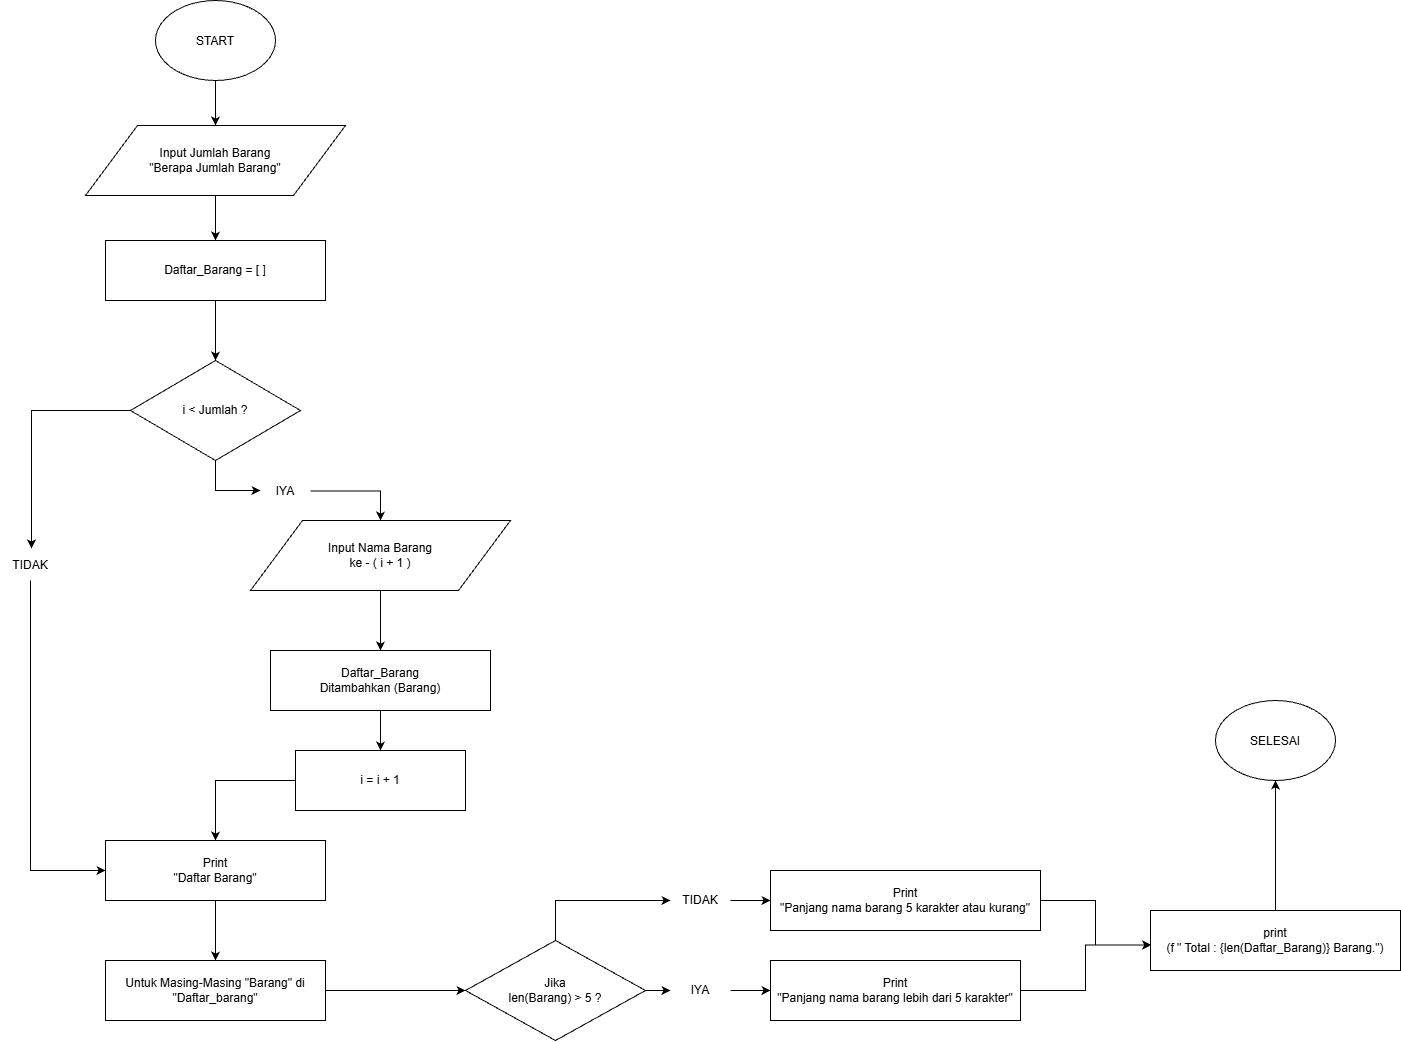

The diagram above was exported from draw.io. Its source (the exported page's mxGraphModel, read from the mxfile embedded in the PNG):
<mxGraphModel dx="2416" dy="1338" grid="1" gridSize="10" guides="1" tooltips="1" connect="1" arrows="1" fold="1" page="1" pageScale="1" pageWidth="850" pageHeight="1100" math="0" shadow="0">
  <root>
    <mxCell id="0" />
    <mxCell id="1" parent="0" />
    <mxCell id="BgANfotoJkqCnkfxvsoS-2" edge="1" parent="1" source="GsLdfD0Z6n6NPMpJxKMI-1" style="edgeStyle=orthogonalEdgeStyle;rounded=0;orthogonalLoop=1;jettySize=auto;html=1;" target="BgANfotoJkqCnkfxvsoS-1">
      <mxGeometry relative="1" as="geometry" />
    </mxCell>
    <mxCell id="BgANfotoJkqCnkfxvsoS-6" edge="1" parent="1" source="GsLdfD0Z6n6NPMpJxKMI-1" style="edgeStyle=orthogonalEdgeStyle;rounded=0;orthogonalLoop=1;jettySize=auto;html=1;" target="BgANfotoJkqCnkfxvsoS-3">
      <mxGeometry relative="1" as="geometry" />
    </mxCell>
    <mxCell id="GsLdfD0Z6n6NPMpJxKMI-1" parent="1" style="ellipse;whiteSpace=wrap;html=1;shapeInside=1;" value="START" vertex="1">
      <mxGeometry height="80" width="120" x="365" y="30" as="geometry" />
    </mxCell>
    <mxCell id="BgANfotoJkqCnkfxvsoS-7" edge="1" parent="1" source="BgANfotoJkqCnkfxvsoS-1" style="edgeStyle=orthogonalEdgeStyle;rounded=0;orthogonalLoop=1;jettySize=auto;html=1;" target="BgANfotoJkqCnkfxvsoS-5">
      <mxGeometry relative="1" as="geometry" />
    </mxCell>
    <mxCell id="BgANfotoJkqCnkfxvsoS-1" parent="1" style="rounded=0;whiteSpace=wrap;html=1;" value="Daftar_Barang = [ ]" vertex="1">
      <mxGeometry height="60" width="220" x="315" y="270" as="geometry" />
    </mxCell>
    <mxCell id="BgANfotoJkqCnkfxvsoS-3" parent="1" style="shape=parallelogram;perimeter=parallelogramPerimeter;whiteSpace=wrap;html=1;" value="Input Jumlah Barang&lt;br&gt;&quot;Berapa Jumlah Barang&quot;" vertex="1">
      <mxGeometry height="70" width="260" x="295" y="155" as="geometry" />
    </mxCell>
    <mxCell id="BgANfotoJkqCnkfxvsoS-9" edge="1" parent="1" source="BgANfotoJkqCnkfxvsoS-10" style="edgeStyle=orthogonalEdgeStyle;rounded=0;orthogonalLoop=1;jettySize=auto;html=1;" target="BgANfotoJkqCnkfxvsoS-8">
      <mxGeometry relative="1" as="geometry">
        <Array as="points">
          <mxPoint x="590.01" y="520.01" />
        </Array>
      </mxGeometry>
    </mxCell>
    <mxCell id="BgANfotoJkqCnkfxvsoS-5" parent="1" style="rhombus;whiteSpace=wrap;html=1;" value="i &lt; Jumlah ?" vertex="1">
      <mxGeometry height="100" width="170" x="340" y="390" as="geometry" />
    </mxCell>
    <mxCell id="BgANfotoJkqCnkfxvsoS-17" edge="1" parent="1" source="BgANfotoJkqCnkfxvsoS-8" style="edgeStyle=orthogonalEdgeStyle;rounded=0;orthogonalLoop=1;jettySize=auto;html=1;" target="BgANfotoJkqCnkfxvsoS-15">
      <mxGeometry relative="1" as="geometry" />
    </mxCell>
    <mxCell id="BgANfotoJkqCnkfxvsoS-8" parent="1" style="shape=parallelogram;perimeter=parallelogramPerimeter;whiteSpace=wrap;html=1;" value="Input Nama Barang&lt;br&gt;ke - ( i + 1 )" vertex="1">
      <mxGeometry height="70" width="260" x="460" y="550" as="geometry" />
    </mxCell>
    <mxCell id="BgANfotoJkqCnkfxvsoS-12" edge="1" parent="1" source="BgANfotoJkqCnkfxvsoS-5" style="edgeStyle=orthogonalEdgeStyle;rounded=0;orthogonalLoop=1;jettySize=auto;html=1;" target="BgANfotoJkqCnkfxvsoS-10" value="">
      <mxGeometry relative="1" as="geometry">
        <Array as="points">
          <mxPoint x="425" y="520.01" />
        </Array>
        <mxPoint x="425" y="490" as="sourcePoint" />
        <mxPoint x="590" y="550" as="targetPoint" />
      </mxGeometry>
    </mxCell>
    <mxCell id="BgANfotoJkqCnkfxvsoS-10" parent="1" style="text;html=1;whiteSpace=wrap;strokeColor=none;fillColor=none;align=center;verticalAlign=middle;rounded=0;" value="IYA" vertex="1">
      <mxGeometry height="25" width="50" x="470" y="508" as="geometry" />
    </mxCell>
    <mxCell id="BgANfotoJkqCnkfxvsoS-19" edge="1" parent="1" source="BgANfotoJkqCnkfxvsoS-15" style="edgeStyle=orthogonalEdgeStyle;rounded=0;orthogonalLoop=1;jettySize=auto;html=1;" target="BgANfotoJkqCnkfxvsoS-18">
      <mxGeometry relative="1" as="geometry" />
    </mxCell>
    <mxCell id="BgANfotoJkqCnkfxvsoS-15" parent="1" style="rounded=0;whiteSpace=wrap;html=1;" value="Daftar_Barang&lt;div&gt;Ditambahkan (Barang)&lt;/div&gt;" vertex="1">
      <mxGeometry height="60" width="220" x="480" y="680" as="geometry" />
    </mxCell>
    <mxCell id="BgANfotoJkqCnkfxvsoS-21" edge="1" parent="1" source="BgANfotoJkqCnkfxvsoS-18" style="edgeStyle=orthogonalEdgeStyle;rounded=0;orthogonalLoop=1;jettySize=auto;html=1;entryX=0.5;entryY=0;entryDx=0;entryDy=0;" target="BgANfotoJkqCnkfxvsoS-20">
      <mxGeometry relative="1" as="geometry">
        <Array as="points">
          <mxPoint x="425" y="810" />
        </Array>
      </mxGeometry>
    </mxCell>
    <mxCell id="BgANfotoJkqCnkfxvsoS-18" parent="1" style="rounded=0;whiteSpace=wrap;html=1;" value="i = i + 1" vertex="1">
      <mxGeometry height="60" width="170" x="505" y="780" as="geometry" />
    </mxCell>
    <mxCell id="BgANfotoJkqCnkfxvsoS-36" edge="1" parent="1" source="BgANfotoJkqCnkfxvsoS-20" style="edgeStyle=orthogonalEdgeStyle;rounded=0;orthogonalLoop=1;jettySize=auto;html=1;" target="BgANfotoJkqCnkfxvsoS-35">
      <mxGeometry relative="1" as="geometry" />
    </mxCell>
    <mxCell id="BgANfotoJkqCnkfxvsoS-20" parent="1" style="rounded=0;whiteSpace=wrap;html=1;" value="Print&lt;div&gt;&quot;Daftar Barang&quot;&lt;/div&gt;" vertex="1">
      <mxGeometry height="60" width="220" x="315" y="870" as="geometry" />
    </mxCell>
    <mxCell id="BgANfotoJkqCnkfxvsoS-33" edge="1" parent="1" source="BgANfotoJkqCnkfxvsoS-5" style="edgeStyle=orthogonalEdgeStyle;rounded=0;orthogonalLoop=1;jettySize=auto;html=1;entryX=0.517;entryY=-0.068;entryDx=0;entryDy=0;entryPerimeter=0;" target="BgANfotoJkqCnkfxvsoS-29" value="">
      <mxGeometry relative="1" as="geometry">
        <Array as="points" />
        <mxPoint x="340" y="440" as="sourcePoint" />
        <mxPoint x="315" y="900" as="targetPoint" />
      </mxGeometry>
    </mxCell>
    <mxCell id="BgANfotoJkqCnkfxvsoS-29" parent="1" style="text;html=1;whiteSpace=wrap;strokeColor=none;fillColor=none;align=center;verticalAlign=middle;rounded=0;" value="TIDAK" vertex="1">
      <mxGeometry height="30" width="60" x="210" y="580" as="geometry" />
    </mxCell>
    <mxCell id="BgANfotoJkqCnkfxvsoS-34" edge="1" parent="1" source="BgANfotoJkqCnkfxvsoS-29" style="edgeStyle=orthogonalEdgeStyle;rounded=0;orthogonalLoop=1;jettySize=auto;html=1;entryX=0;entryY=0.5;entryDx=0;entryDy=0;" target="BgANfotoJkqCnkfxvsoS-20">
      <mxGeometry relative="1" as="geometry">
        <Array as="points">
          <mxPoint x="240.01" y="900.01" />
        </Array>
      </mxGeometry>
    </mxCell>
    <mxCell id="BgANfotoJkqCnkfxvsoS-38" edge="1" parent="1" source="BgANfotoJkqCnkfxvsoS-35" style="edgeStyle=orthogonalEdgeStyle;rounded=0;orthogonalLoop=1;jettySize=auto;html=1;" target="BgANfotoJkqCnkfxvsoS-37">
      <mxGeometry relative="1" as="geometry" />
    </mxCell>
    <mxCell id="BgANfotoJkqCnkfxvsoS-35" parent="1" style="rounded=0;whiteSpace=wrap;html=1;" value="Untuk Masing-Masing &quot;Barang&quot;&amp;nbsp;&lt;span style=&quot;background-color: transparent; color: light-dark(rgb(0, 0, 0), rgb(255, 255, 255));&quot;&gt;di&lt;/span&gt;&lt;div&gt;&quot;Daftar_barang&quot;&lt;/div&gt;" vertex="1">
      <mxGeometry height="60" width="220" x="315" y="990" as="geometry" />
    </mxCell>
    <mxCell id="BgANfotoJkqCnkfxvsoS-49" edge="1" parent="1" source="BgANfotoJkqCnkfxvsoS-37" style="edgeStyle=orthogonalEdgeStyle;rounded=0;orthogonalLoop=1;jettySize=auto;html=1;" target="BgANfotoJkqCnkfxvsoS-43">
      <mxGeometry relative="1" as="geometry" />
    </mxCell>
    <mxCell id="BgANfotoJkqCnkfxvsoS-37" parent="1" style="rhombus;whiteSpace=wrap;html=1;" value="&lt;div&gt;Jika&lt;/div&gt;len(Barang) &amp;gt; 5 ?" vertex="1">
      <mxGeometry height="100" width="180" x="675" y="970" as="geometry" />
    </mxCell>
    <mxCell id="BgANfotoJkqCnkfxvsoS-39" parent="1" style="rounded=0;whiteSpace=wrap;html=1;" value="Print&lt;div&gt;&quot;Panjang nama barang lebih dari 5 karakter&quot;&lt;/div&gt;" vertex="1">
      <mxGeometry height="60" width="250" x="980" y="990" as="geometry" />
    </mxCell>
    <mxCell id="BgANfotoJkqCnkfxvsoS-40" parent="1" style="rounded=0;whiteSpace=wrap;html=1;" value="Print&lt;div&gt;&quot;Panjang nama barang 5 karakter atau kurang&quot;&lt;/div&gt;" vertex="1">
      <mxGeometry height="60" width="270" x="980" y="900" as="geometry" />
    </mxCell>
    <mxCell id="BgANfotoJkqCnkfxvsoS-50" edge="1" parent="1" source="BgANfotoJkqCnkfxvsoS-43" style="edgeStyle=orthogonalEdgeStyle;rounded=0;orthogonalLoop=1;jettySize=auto;html=1;" target="BgANfotoJkqCnkfxvsoS-39">
      <mxGeometry relative="1" as="geometry" />
    </mxCell>
    <mxCell id="BgANfotoJkqCnkfxvsoS-43" parent="1" style="text;html=1;whiteSpace=wrap;strokeColor=none;fillColor=none;align=center;verticalAlign=middle;rounded=0;" value="IYA" vertex="1">
      <mxGeometry height="30" width="60" x="880" y="1005" as="geometry" />
    </mxCell>
    <mxCell id="BgANfotoJkqCnkfxvsoS-46" edge="1" parent="1" source="BgANfotoJkqCnkfxvsoS-37" style="edgeStyle=orthogonalEdgeStyle;rounded=0;orthogonalLoop=1;jettySize=auto;html=1;entryX=0;entryY=0.5;entryDx=0;entryDy=0;exitX=0.5;exitY=0;exitDx=0;exitDy=0;" target="BgANfotoJkqCnkfxvsoS-44" value="">
      <mxGeometry relative="1" as="geometry">
        <Array as="points">
          <mxPoint x="765" y="930" />
        </Array>
        <mxPoint x="765" y="970" as="sourcePoint" />
        <mxPoint x="980" y="930" as="targetPoint" />
      </mxGeometry>
    </mxCell>
    <mxCell id="BgANfotoJkqCnkfxvsoS-47" edge="1" parent="1" source="BgANfotoJkqCnkfxvsoS-44" style="edgeStyle=orthogonalEdgeStyle;rounded=0;orthogonalLoop=1;jettySize=auto;html=1;" target="BgANfotoJkqCnkfxvsoS-40">
      <mxGeometry relative="1" as="geometry" />
    </mxCell>
    <mxCell id="BgANfotoJkqCnkfxvsoS-44" parent="1" style="text;html=1;whiteSpace=wrap;strokeColor=none;fillColor=none;align=center;verticalAlign=middle;rounded=0;" value="TIDAK" vertex="1">
      <mxGeometry height="30" width="60" x="880" y="915" as="geometry" />
    </mxCell>
    <mxCell id="BgANfotoJkqCnkfxvsoS-55" edge="1" parent="1" source="BgANfotoJkqCnkfxvsoS-51" style="edgeStyle=orthogonalEdgeStyle;rounded=0;orthogonalLoop=1;jettySize=auto;html=1;" target="BgANfotoJkqCnkfxvsoS-54">
      <mxGeometry relative="1" as="geometry" />
    </mxCell>
    <mxCell id="BgANfotoJkqCnkfxvsoS-51" parent="1" style="rounded=0;whiteSpace=wrap;html=1;" value="print&lt;div&gt;(f &quot; Total : {len(Daftar_Barang)} Barang.&quot;)&lt;/div&gt;" vertex="1">
      <mxGeometry height="60" width="250" x="1360" y="940" as="geometry" />
    </mxCell>
    <mxCell id="BgANfotoJkqCnkfxvsoS-52" edge="1" parent="1" source="BgANfotoJkqCnkfxvsoS-39" style="edgeStyle=orthogonalEdgeStyle;rounded=0;orthogonalLoop=1;jettySize=auto;html=1;entryX=0.003;entryY=0.576;entryDx=0;entryDy=0;entryPerimeter=0;" target="BgANfotoJkqCnkfxvsoS-51">
      <mxGeometry relative="1" as="geometry" />
    </mxCell>
    <mxCell id="BgANfotoJkqCnkfxvsoS-53" edge="1" parent="1" source="BgANfotoJkqCnkfxvsoS-40" style="edgeStyle=orthogonalEdgeStyle;rounded=0;orthogonalLoop=1;jettySize=auto;html=1;entryX=0.003;entryY=0.576;entryDx=0;entryDy=0;entryPerimeter=0;" target="BgANfotoJkqCnkfxvsoS-51">
      <mxGeometry relative="1" as="geometry" />
    </mxCell>
    <mxCell id="BgANfotoJkqCnkfxvsoS-54" parent="1" style="ellipse;whiteSpace=wrap;html=1;shapeInside=1;" value="SELESAI" vertex="1">
      <mxGeometry height="80" width="120" x="1425" y="730" as="geometry" />
    </mxCell>
  </root>
</mxGraphModel>